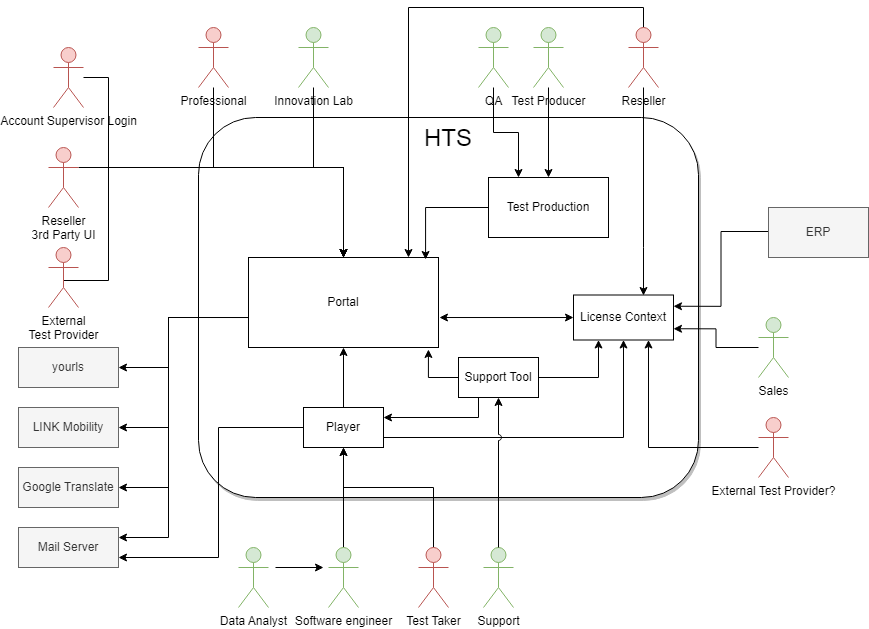

The diagram above was exported from draw.io. Its source (the exported page's mxGraphModel, read from the mxfile embedded in the PNG):
<mxGraphModel dx="1618" dy="708" grid="1" gridSize="10" guides="1" tooltips="1" connect="1" arrows="1" fold="1" page="0" pageScale="1" pageWidth="827" pageHeight="1169" background="none" math="0" shadow="0">
  <root>
    <mxCell id="0" />
    <mxCell id="1" parent="0" />
    <mxCell id="0El5Y0LT6XtlnKM6fO2D-1" value="HTS" style="rounded=1;whiteSpace=wrap;html=1;align=center;horizontal=1;verticalAlign=top;shadow=1;glass=0;fontSize=24;" parent="1" vertex="1">
      <mxGeometry x="130" y="150" width="500" height="380" as="geometry" />
    </mxCell>
    <mxCell id="9s_ebVhxm6mPhBc3mBAV-27" style="edgeStyle=orthogonalEdgeStyle;rounded=0;orthogonalLoop=1;jettySize=auto;html=1;entryX=1;entryY=0.25;entryDx=0;entryDy=0;exitX=0;exitY=0.667;exitDx=0;exitDy=0;exitPerimeter=0;" parent="1" source="0El5Y0LT6XtlnKM6fO2D-2" target="0El5Y0LT6XtlnKM6fO2D-21" edge="1">
      <mxGeometry relative="1" as="geometry">
        <Array as="points">
          <mxPoint x="100" y="350" />
          <mxPoint x="100" y="570" />
        </Array>
      </mxGeometry>
    </mxCell>
    <mxCell id="9s_ebVhxm6mPhBc3mBAV-32" style="edgeStyle=orthogonalEdgeStyle;rounded=0;orthogonalLoop=1;jettySize=auto;html=1;exitX=0;exitY=0.25;exitDx=0;exitDy=0;entryX=1;entryY=0.5;entryDx=0;entryDy=0;" parent="1" source="0El5Y0LT6XtlnKM6fO2D-2" target="0El5Y0LT6XtlnKM6fO2D-23" edge="1">
      <mxGeometry relative="1" as="geometry">
        <Array as="points">
          <mxPoint x="180" y="350" />
          <mxPoint x="100" y="350" />
          <mxPoint x="100" y="400" />
        </Array>
      </mxGeometry>
    </mxCell>
    <mxCell id="qaPzgju61zej6D9wKOx--3" style="edgeStyle=orthogonalEdgeStyle;rounded=0;orthogonalLoop=1;jettySize=auto;html=1;exitX=1.005;exitY=0.667;exitDx=0;exitDy=0;exitPerimeter=0;startArrow=classic;startFill=1;" parent="1" source="0El5Y0LT6XtlnKM6fO2D-2" target="0El5Y0LT6XtlnKM6fO2D-38" edge="1">
      <mxGeometry relative="1" as="geometry" />
    </mxCell>
    <mxCell id="Uykjv09nfUqpipLS-tI8-2" style="edgeStyle=orthogonalEdgeStyle;rounded=0;orthogonalLoop=1;jettySize=auto;html=1;exitX=0;exitY=0.667;exitDx=0;exitDy=0;entryX=1;entryY=0.5;entryDx=0;entryDy=0;exitPerimeter=0;" parent="1" source="0El5Y0LT6XtlnKM6fO2D-2" target="Uykjv09nfUqpipLS-tI8-1" edge="1">
      <mxGeometry relative="1" as="geometry">
        <Array as="points">
          <mxPoint x="100" y="350" />
          <mxPoint x="100" y="460" />
        </Array>
      </mxGeometry>
    </mxCell>
    <mxCell id="XkjIJDm9unYb-loRh4ks-2" style="edgeStyle=orthogonalEdgeStyle;rounded=0;orthogonalLoop=1;jettySize=auto;html=1;entryX=1;entryY=0.5;entryDx=0;entryDy=0;" parent="1" source="0El5Y0LT6XtlnKM6fO2D-2" target="XkjIJDm9unYb-loRh4ks-1" edge="1">
      <mxGeometry relative="1" as="geometry">
        <Array as="points">
          <mxPoint x="100" y="350" />
          <mxPoint x="100" y="520" />
        </Array>
      </mxGeometry>
    </mxCell>
    <mxCell id="0El5Y0LT6XtlnKM6fO2D-2" value="Portal" style="rounded=0;whiteSpace=wrap;html=1;" parent="1" vertex="1">
      <mxGeometry x="180" y="290" width="190" height="90" as="geometry" />
    </mxCell>
    <mxCell id="9s_ebVhxm6mPhBc3mBAV-39" style="edgeStyle=orthogonalEdgeStyle;rounded=0;orthogonalLoop=1;jettySize=auto;html=1;entryX=0.5;entryY=0;entryDx=0;entryDy=0;" parent="1" source="0El5Y0LT6XtlnKM6fO2D-9" target="0El5Y0LT6XtlnKM6fO2D-2" edge="1">
      <mxGeometry relative="1" as="geometry">
        <Array as="points">
          <mxPoint x="275" y="200" />
        </Array>
      </mxGeometry>
    </mxCell>
    <mxCell id="0El5Y0LT6XtlnKM6fO2D-9" value="Reseller&lt;br&gt;3rd Party UI" style="shape=umlActor;verticalLabelPosition=bottom;verticalAlign=top;html=1;outlineConnect=0;fillColor=#f8cecc;strokeColor=#b85450;" parent="1" vertex="1">
      <mxGeometry x="-20" y="180" width="30" height="60" as="geometry" />
    </mxCell>
    <mxCell id="9s_ebVhxm6mPhBc3mBAV-34" style="edgeStyle=orthogonalEdgeStyle;rounded=0;orthogonalLoop=1;jettySize=auto;html=1;entryX=0.5;entryY=0;entryDx=0;entryDy=0;" parent="1" source="0El5Y0LT6XtlnKM6fO2D-14" target="0El5Y0LT6XtlnKM6fO2D-2" edge="1">
      <mxGeometry relative="1" as="geometry">
        <Array as="points">
          <mxPoint x="145" y="200" />
          <mxPoint x="275" y="200" />
        </Array>
      </mxGeometry>
    </mxCell>
    <mxCell id="0El5Y0LT6XtlnKM6fO2D-14" value="Professional" style="shape=umlActor;verticalLabelPosition=bottom;verticalAlign=top;html=1;outlineConnect=0;fillColor=#f8cecc;strokeColor=#b85450;" parent="1" vertex="1">
      <mxGeometry x="130" y="60" width="30" height="60" as="geometry" />
    </mxCell>
    <mxCell id="0El5Y0LT6XtlnKM6fO2D-21" value="Mail Server" style="rounded=0;whiteSpace=wrap;html=1;fillColor=#f5f5f5;fontColor=#333333;strokeColor=#666666;" parent="1" vertex="1">
      <mxGeometry x="-50" y="560" width="100" height="40" as="geometry" />
    </mxCell>
    <mxCell id="0El5Y0LT6XtlnKM6fO2D-23" value="yourls" style="rounded=0;whiteSpace=wrap;html=1;fillColor=#f5f5f5;fontColor=#333333;strokeColor=#666666;" parent="1" vertex="1">
      <mxGeometry x="-50" y="380" width="100" height="40" as="geometry" />
    </mxCell>
    <mxCell id="9s_ebVhxm6mPhBc3mBAV-23" style="edgeStyle=orthogonalEdgeStyle;rounded=0;orthogonalLoop=1;jettySize=auto;html=1;entryX=0.5;entryY=1;entryDx=0;entryDy=0;" parent="1" source="0El5Y0LT6XtlnKM6fO2D-28" target="0El5Y0LT6XtlnKM6fO2D-2" edge="1">
      <mxGeometry relative="1" as="geometry" />
    </mxCell>
    <mxCell id="9s_ebVhxm6mPhBc3mBAV-25" style="edgeStyle=orthogonalEdgeStyle;rounded=0;orthogonalLoop=1;jettySize=auto;html=1;exitX=1;exitY=0.75;exitDx=0;exitDy=0;entryX=0.5;entryY=1;entryDx=0;entryDy=0;" parent="1" source="0El5Y0LT6XtlnKM6fO2D-28" target="0El5Y0LT6XtlnKM6fO2D-38" edge="1">
      <mxGeometry relative="1" as="geometry" />
    </mxCell>
    <mxCell id="rTR1lEKEjKReDNOtaR27-2" style="edgeStyle=orthogonalEdgeStyle;rounded=0;orthogonalLoop=1;jettySize=auto;html=1;entryX=1;entryY=0.75;entryDx=0;entryDy=0;" parent="1" source="0El5Y0LT6XtlnKM6fO2D-28" target="0El5Y0LT6XtlnKM6fO2D-21" edge="1">
      <mxGeometry relative="1" as="geometry">
        <Array as="points">
          <mxPoint x="150" y="460" />
          <mxPoint x="150" y="590" />
        </Array>
      </mxGeometry>
    </mxCell>
    <mxCell id="0El5Y0LT6XtlnKM6fO2D-28" value="Player" style="rounded=0;whiteSpace=wrap;html=1;" parent="1" vertex="1">
      <mxGeometry x="235" y="440" width="80" height="40" as="geometry" />
    </mxCell>
    <mxCell id="9s_ebVhxm6mPhBc3mBAV-43" style="edgeStyle=orthogonalEdgeStyle;rounded=0;orthogonalLoop=1;jettySize=auto;html=1;entryX=0.5;entryY=1;entryDx=0;entryDy=0;exitX=0.5;exitY=0;exitDx=0;exitDy=0;exitPerimeter=0;" parent="1" source="0El5Y0LT6XtlnKM6fO2D-29" target="0El5Y0LT6XtlnKM6fO2D-28" edge="1">
      <mxGeometry relative="1" as="geometry">
        <Array as="points">
          <mxPoint x="365" y="520" />
          <mxPoint x="275" y="520" />
        </Array>
      </mxGeometry>
    </mxCell>
    <mxCell id="0El5Y0LT6XtlnKM6fO2D-29" value="Test Taker" style="shape=umlActor;verticalLabelPosition=bottom;verticalAlign=top;html=1;outlineConnect=0;fillColor=#f8cecc;strokeColor=#b85450;" parent="1" vertex="1">
      <mxGeometry x="350" y="580" width="30" height="60" as="geometry" />
    </mxCell>
    <mxCell id="0El5Y0LT6XtlnKM6fO2D-38" value="License Context" style="rounded=0;whiteSpace=wrap;html=1;" parent="1" vertex="1">
      <mxGeometry x="505" y="327.5" width="100" height="45" as="geometry" />
    </mxCell>
    <mxCell id="9s_ebVhxm6mPhBc3mBAV-48" style="edgeStyle=orthogonalEdgeStyle;rounded=0;orthogonalLoop=1;jettySize=auto;html=1;entryX=1;entryY=0.75;entryDx=0;entryDy=0;" parent="1" source="0El5Y0LT6XtlnKM6fO2D-45" target="0El5Y0LT6XtlnKM6fO2D-38" edge="1">
      <mxGeometry relative="1" as="geometry" />
    </mxCell>
    <mxCell id="0El5Y0LT6XtlnKM6fO2D-45" value="Sales" style="shape=umlActor;verticalLabelPosition=bottom;verticalAlign=top;html=1;outlineConnect=0;fillColor=#d5e8d4;strokeColor=#82b366;" parent="1" vertex="1">
      <mxGeometry x="690" y="350" width="30" height="60" as="geometry" />
    </mxCell>
    <mxCell id="9s_ebVhxm6mPhBc3mBAV-8" style="edgeStyle=orthogonalEdgeStyle;rounded=0;orthogonalLoop=1;jettySize=auto;html=1;entryX=0.5;entryY=0;entryDx=0;entryDy=0;" parent="1" source="0El5Y0LT6XtlnKM6fO2D-57" target="9s_ebVhxm6mPhBc3mBAV-7" edge="1">
      <mxGeometry relative="1" as="geometry">
        <mxPoint x="490" y="550" as="targetPoint" />
      </mxGeometry>
    </mxCell>
    <mxCell id="0El5Y0LT6XtlnKM6fO2D-57" value="Test Producer" style="shape=umlActor;verticalLabelPosition=bottom;verticalAlign=top;html=1;outlineConnect=0;fillColor=#d5e8d4;strokeColor=#82b366;" parent="1" vertex="1">
      <mxGeometry x="465" y="60" width="30" height="60" as="geometry" />
    </mxCell>
    <mxCell id="9s_ebVhxm6mPhBc3mBAV-49" style="edgeStyle=orthogonalEdgeStyle;rounded=0;orthogonalLoop=1;jettySize=auto;html=1;entryX=0.75;entryY=1;entryDx=0;entryDy=0;" parent="1" source="0El5Y0LT6XtlnKM6fO2D-70" target="0El5Y0LT6XtlnKM6fO2D-38" edge="1">
      <mxGeometry relative="1" as="geometry" />
    </mxCell>
    <mxCell id="0El5Y0LT6XtlnKM6fO2D-70" value="External Test Provider?" style="shape=umlActor;verticalLabelPosition=bottom;verticalAlign=top;html=1;outlineConnect=0;fillColor=#f8cecc;strokeColor=#b85450;" parent="1" vertex="1">
      <mxGeometry x="690" y="450" width="30" height="60" as="geometry" />
    </mxCell>
    <mxCell id="9s_ebVhxm6mPhBc3mBAV-47" style="edgeStyle=orthogonalEdgeStyle;rounded=0;orthogonalLoop=1;jettySize=auto;html=1;entryX=1;entryY=0.25;entryDx=0;entryDy=0;exitX=0.02;exitY=0.48;exitDx=0;exitDy=0;exitPerimeter=0;" parent="1" source="APO-jcl2lkPOe4ihR9uc-3" target="0El5Y0LT6XtlnKM6fO2D-38" edge="1">
      <mxGeometry relative="1" as="geometry">
        <mxPoint x="690" y="260" as="sourcePoint" />
      </mxGeometry>
    </mxCell>
    <mxCell id="9s_ebVhxm6mPhBc3mBAV-18" style="edgeStyle=orthogonalEdgeStyle;rounded=0;orthogonalLoop=1;jettySize=auto;html=1;entryX=0.25;entryY=1;entryDx=0;entryDy=0;exitX=1;exitY=0.5;exitDx=0;exitDy=0;" parent="1" source="0El5Y0LT6XtlnKM6fO2D-75" target="0El5Y0LT6XtlnKM6fO2D-38" edge="1">
      <mxGeometry relative="1" as="geometry" />
    </mxCell>
    <mxCell id="qaPzgju61zej6D9wKOx--4" style="edgeStyle=orthogonalEdgeStyle;rounded=0;orthogonalLoop=1;jettySize=auto;html=1;entryX=1;entryY=0.25;entryDx=0;entryDy=0;jumpStyle=arc;exitX=0.25;exitY=1;exitDx=0;exitDy=0;" parent="1" source="0El5Y0LT6XtlnKM6fO2D-75" target="0El5Y0LT6XtlnKM6fO2D-28" edge="1">
      <mxGeometry relative="1" as="geometry">
        <Array as="points">
          <mxPoint x="410" y="450" />
        </Array>
      </mxGeometry>
    </mxCell>
    <mxCell id="0El5Y0LT6XtlnKM6fO2D-75" value="Support Tool" style="rounded=0;whiteSpace=wrap;html=1;" parent="1" vertex="1">
      <mxGeometry x="390" y="390" width="80" height="40" as="geometry" />
    </mxCell>
    <mxCell id="0El5Y0LT6XtlnKM6fO2D-77" value="Support" style="shape=umlActor;verticalLabelPosition=bottom;verticalAlign=top;html=1;outlineConnect=0;fillColor=#d5e8d4;strokeColor=#82b366;" parent="1" vertex="1">
      <mxGeometry x="415" y="580" width="30" height="60" as="geometry" />
    </mxCell>
    <mxCell id="9s_ebVhxm6mPhBc3mBAV-37" style="edgeStyle=orthogonalEdgeStyle;rounded=0;orthogonalLoop=1;jettySize=auto;html=1;entryX=0.5;entryY=0;entryDx=0;entryDy=0;" parent="1" source="9s_ebVhxm6mPhBc3mBAV-1" target="0El5Y0LT6XtlnKM6fO2D-2" edge="1">
      <mxGeometry relative="1" as="geometry">
        <Array as="points">
          <mxPoint x="40" y="110" />
          <mxPoint x="40" y="200" />
          <mxPoint x="275" y="200" />
        </Array>
      </mxGeometry>
    </mxCell>
    <mxCell id="9s_ebVhxm6mPhBc3mBAV-1" value="Account Supervisor Login" style="shape=umlActor;verticalLabelPosition=bottom;verticalAlign=top;html=1;outlineConnect=0;fillColor=#f8cecc;strokeColor=#b85450;" parent="1" vertex="1">
      <mxGeometry x="-15" y="80" width="30" height="60" as="geometry" />
    </mxCell>
    <mxCell id="9s_ebVhxm6mPhBc3mBAV-45" style="edgeStyle=orthogonalEdgeStyle;rounded=0;orthogonalLoop=1;jettySize=auto;html=1;entryX=0.7;entryY=0.011;entryDx=0;entryDy=0;entryPerimeter=0;" parent="1" source="9s_ebVhxm6mPhBc3mBAV-5" target="0El5Y0LT6XtlnKM6fO2D-38" edge="1">
      <mxGeometry relative="1" as="geometry">
        <mxPoint x="575" y="320" as="targetPoint" />
        <Array as="points">
          <mxPoint x="575" y="280" />
          <mxPoint x="575" y="280" />
        </Array>
      </mxGeometry>
    </mxCell>
    <mxCell id="wz60hHlnn950Hm2bTitm-4" style="edgeStyle=orthogonalEdgeStyle;rounded=0;orthogonalLoop=1;jettySize=auto;html=1;exitX=0.5;exitY=0;exitDx=0;exitDy=0;exitPerimeter=0;" parent="1" source="9s_ebVhxm6mPhBc3mBAV-5" edge="1">
      <mxGeometry relative="1" as="geometry">
        <Array as="points">
          <mxPoint x="575" y="40" />
          <mxPoint x="340" y="40" />
          <mxPoint x="340" y="290" />
        </Array>
        <mxPoint x="340" y="290" as="targetPoint" />
      </mxGeometry>
    </mxCell>
    <mxCell id="9s_ebVhxm6mPhBc3mBAV-5" value="Reseller" style="shape=umlActor;verticalLabelPosition=bottom;verticalAlign=top;html=1;outlineConnect=0;fillColor=#f8cecc;strokeColor=#b85450;" parent="1" vertex="1">
      <mxGeometry x="560" y="60" width="30" height="60" as="geometry" />
    </mxCell>
    <mxCell id="9s_ebVhxm6mPhBc3mBAV-7" value="Test Production" style="rounded=0;whiteSpace=wrap;html=1;" parent="1" vertex="1">
      <mxGeometry x="420" y="210" width="120" height="60" as="geometry" />
    </mxCell>
    <mxCell id="wz60hHlnn950Hm2bTitm-2" style="edgeStyle=orthogonalEdgeStyle;rounded=0;orthogonalLoop=1;jettySize=auto;html=1;entryX=0.5;entryY=0;entryDx=0;entryDy=0;" parent="1" source="wz60hHlnn950Hm2bTitm-1" target="0El5Y0LT6XtlnKM6fO2D-2" edge="1">
      <mxGeometry relative="1" as="geometry">
        <mxPoint x="260" y="320" as="targetPoint" />
        <Array as="points">
          <mxPoint x="245" y="200" />
          <mxPoint x="275" y="200" />
        </Array>
      </mxGeometry>
    </mxCell>
    <mxCell id="wz60hHlnn950Hm2bTitm-1" value="Innovation Lab" style="shape=umlActor;verticalLabelPosition=bottom;verticalAlign=top;html=1;outlineConnect=0;fillColor=#d5e8d4;strokeColor=#82b366;" parent="1" vertex="1">
      <mxGeometry x="230" y="60" width="30" height="60" as="geometry" />
    </mxCell>
    <mxCell id="yAyw38_5gIJVQPsJi_RX-2" style="edgeStyle=orthogonalEdgeStyle;rounded=0;orthogonalLoop=1;jettySize=auto;html=1;exitX=0.5;exitY=0.5;exitDx=0;exitDy=0;exitPerimeter=0;entryX=0.5;entryY=0;entryDx=0;entryDy=0;" parent="1" source="yAyw38_5gIJVQPsJi_RX-1" target="0El5Y0LT6XtlnKM6fO2D-2" edge="1">
      <mxGeometry relative="1" as="geometry">
        <Array as="points">
          <mxPoint x="-5" y="313" />
          <mxPoint x="40" y="313" />
          <mxPoint x="40" y="200" />
          <mxPoint x="275" y="200" />
        </Array>
        <mxPoint x="90" y="290" as="targetPoint" />
      </mxGeometry>
    </mxCell>
    <mxCell id="yAyw38_5gIJVQPsJi_RX-1" value="External&lt;br&gt;Test Provider" style="shape=umlActor;verticalLabelPosition=bottom;verticalAlign=top;html=1;outlineConnect=0;fillColor=#f8cecc;strokeColor=#b85450;" parent="1" vertex="1">
      <mxGeometry x="-20" y="280" width="30" height="60" as="geometry" />
    </mxCell>
    <mxCell id="APO-jcl2lkPOe4ihR9uc-3" value="ERP" style="rounded=0;whiteSpace=wrap;html=1;fillColor=#f5f5f5;fontColor=#333333;strokeColor=#666666;" parent="1" vertex="1">
      <mxGeometry x="700" y="240" width="100" height="50" as="geometry" />
    </mxCell>
    <mxCell id="VNDd2mYqfw3nQcZHsm7D-1" style="edgeStyle=orthogonalEdgeStyle;rounded=0;orthogonalLoop=1;jettySize=auto;html=1;entryX=0.25;entryY=0;entryDx=0;entryDy=0;" parent="1" source="rTR1lEKEjKReDNOtaR27-4" target="9s_ebVhxm6mPhBc3mBAV-7" edge="1">
      <mxGeometry relative="1" as="geometry" />
    </mxCell>
    <mxCell id="rTR1lEKEjKReDNOtaR27-4" value="QA" style="shape=umlActor;verticalLabelPosition=bottom;verticalAlign=top;html=1;outlineConnect=0;fillColor=#d5e8d4;strokeColor=#82b366;" parent="1" vertex="1">
      <mxGeometry x="410" y="60" width="30" height="60" as="geometry" />
    </mxCell>
    <mxCell id="qaPzgju61zej6D9wKOx--2" style="edgeStyle=orthogonalEdgeStyle;rounded=0;orthogonalLoop=1;jettySize=auto;html=1;entryX=0.5;entryY=1;entryDx=0;entryDy=0;jumpStyle=arc;" parent="1" source="0El5Y0LT6XtlnKM6fO2D-77" target="0El5Y0LT6XtlnKM6fO2D-75" edge="1">
      <mxGeometry relative="1" as="geometry" />
    </mxCell>
    <mxCell id="qaPzgju61zej6D9wKOx--7" style="edgeStyle=orthogonalEdgeStyle;rounded=0;orthogonalLoop=1;jettySize=auto;html=1;entryX=0.947;entryY=1.022;entryDx=0;entryDy=0;entryPerimeter=0;" parent="1" source="0El5Y0LT6XtlnKM6fO2D-75" target="0El5Y0LT6XtlnKM6fO2D-2" edge="1">
      <mxGeometry relative="1" as="geometry" />
    </mxCell>
    <mxCell id="qaPzgju61zej6D9wKOx--8" style="edgeStyle=orthogonalEdgeStyle;rounded=0;orthogonalLoop=1;jettySize=auto;html=1;entryX=0.932;entryY=0.022;entryDx=0;entryDy=0;entryPerimeter=0;" parent="1" source="9s_ebVhxm6mPhBc3mBAV-7" target="0El5Y0LT6XtlnKM6fO2D-2" edge="1">
      <mxGeometry relative="1" as="geometry" />
    </mxCell>
    <mxCell id="Uykjv09nfUqpipLS-tI8-1" value="LINK Mobility" style="rounded=0;whiteSpace=wrap;html=1;fillColor=#f5f5f5;fontColor=#333333;strokeColor=#666666;" parent="1" vertex="1">
      <mxGeometry x="-50" y="440" width="100" height="40" as="geometry" />
    </mxCell>
    <mxCell id="XkjIJDm9unYb-loRh4ks-1" value="Google Translate" style="rounded=0;whiteSpace=wrap;html=1;fillColor=#f5f5f5;fontColor=#333333;strokeColor=#666666;" parent="1" vertex="1">
      <mxGeometry x="-50" y="500" width="100" height="40" as="geometry" />
    </mxCell>
    <mxCell id="6" style="edgeStyle=orthogonalEdgeStyle;rounded=0;orthogonalLoop=1;jettySize=auto;html=1;exitX=1;exitY=0.3333333333333333;exitDx=0;exitDy=0;exitPerimeter=0;" edge="1" parent="1">
      <mxGeometry relative="1" as="geometry">
        <mxPoint x="255" y="600" as="targetPoint" />
        <mxPoint x="207" y="600" as="sourcePoint" />
      </mxGeometry>
    </mxCell>
    <mxCell id="2" value="Data Analyst" style="shape=umlActor;verticalLabelPosition=bottom;verticalAlign=top;html=1;outlineConnect=0;fillColor=#d5e8d4;strokeColor=#82b366;" parent="1" vertex="1">
      <mxGeometry x="170" y="580" width="30" height="60" as="geometry" />
    </mxCell>
    <mxCell id="5" value="" style="edgeStyle=orthogonalEdgeStyle;rounded=0;orthogonalLoop=1;jettySize=auto;html=1;exitX=0.5;exitY=0;exitDx=0;exitDy=0;exitPerimeter=0;" parent="1" source="4" target="0El5Y0LT6XtlnKM6fO2D-28" edge="1">
      <mxGeometry relative="1" as="geometry">
        <mxPoint x="275" y="570" as="sourcePoint" />
        <Array as="points" />
      </mxGeometry>
    </mxCell>
    <mxCell id="4" value="Software engineer" style="shape=umlActor;verticalLabelPosition=bottom;verticalAlign=top;html=1;outlineConnect=0;fillColor=#d5e8d4;strokeColor=#82b366;" parent="1" vertex="1">
      <mxGeometry x="260" y="580" width="30" height="60" as="geometry" />
    </mxCell>
  </root>
</mxGraphModel>